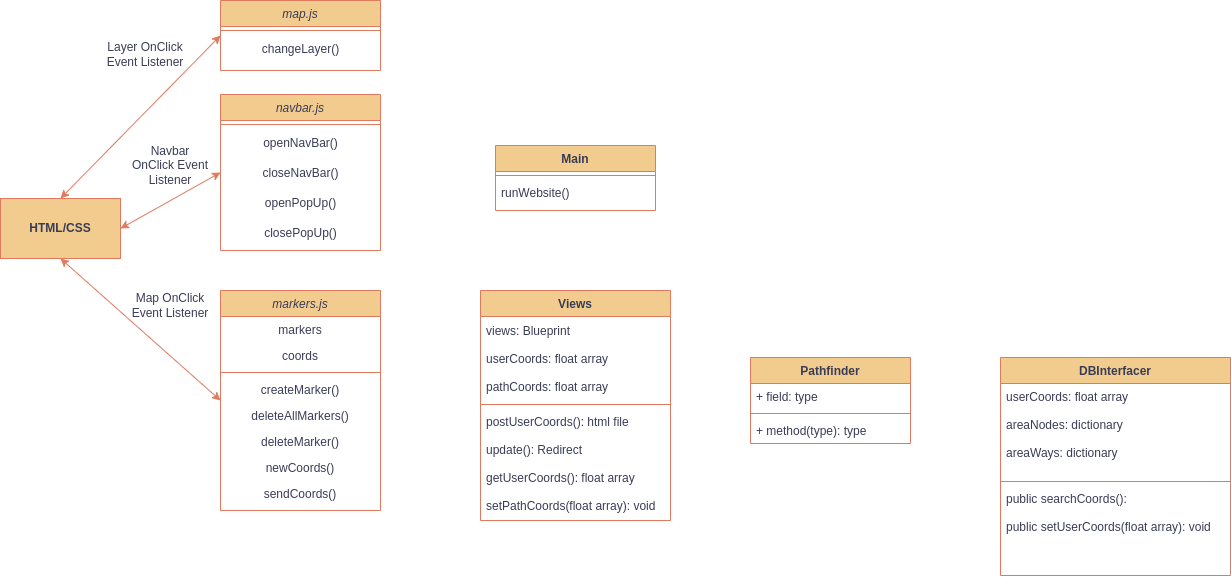

The diagram above was exported from draw.io. Its source (the exported page's mxGraphModel, read from the mxfile embedded in the PNG):
<mxGraphModel dx="1264" dy="843" grid="1" gridSize="10" guides="1" tooltips="1" connect="1" arrows="1" fold="1" page="1" pageScale="1" pageWidth="827" pageHeight="1169" math="0" shadow="0">
  <root>
    <mxCell id="WIyWlLk6GJQsqaUBKTNV-0" />
    <mxCell id="WIyWlLk6GJQsqaUBKTNV-1" parent="WIyWlLk6GJQsqaUBKTNV-0" />
    <mxCell id="zkfFHV4jXpPFQw0GAbJ--6" value="map.js" style="swimlane;fontStyle=2;align=center;verticalAlign=top;childLayout=stackLayout;horizontal=1;startSize=26;horizontalStack=0;resizeParent=1;resizeLast=0;collapsible=1;marginBottom=0;rounded=0;shadow=0;strokeWidth=1;labelBackgroundColor=none;fillColor=#F2CC8F;strokeColor=#E07A5F;fontColor=#393C56;" parent="WIyWlLk6GJQsqaUBKTNV-1" vertex="1">
      <mxGeometry x="90" width="160" height="70" as="geometry">
        <mxRectangle x="90" width="160" height="26" as="alternateBounds" />
      </mxGeometry>
    </mxCell>
    <mxCell id="zkfFHV4jXpPFQw0GAbJ--9" value="" style="line;html=1;strokeWidth=1;align=left;verticalAlign=middle;spacingTop=-1;spacingLeft=3;spacingRight=3;rotatable=0;labelPosition=right;points=[];portConstraint=eastwest;labelBackgroundColor=none;fillColor=#F2CC8F;strokeColor=#E07A5F;fontColor=#393C56;" parent="zkfFHV4jXpPFQw0GAbJ--6" vertex="1">
      <mxGeometry y="26" width="160" height="8" as="geometry" />
    </mxCell>
    <mxCell id="Uwjyuwv-Hxhkksc5ES2F-1" value="changeLayer()" style="text;html=1;align=center;verticalAlign=middle;resizable=0;points=[];autosize=1;strokeColor=none;fillColor=none;labelBackgroundColor=none;fontColor=#393C56;" vertex="1" parent="zkfFHV4jXpPFQw0GAbJ--6">
      <mxGeometry y="34" width="160" height="30" as="geometry" />
    </mxCell>
    <mxCell id="zkfFHV4jXpPFQw0GAbJ--13" value="navbar.js" style="swimlane;fontStyle=2;align=center;verticalAlign=top;childLayout=stackLayout;horizontal=1;startSize=26;horizontalStack=0;resizeParent=1;resizeLast=0;collapsible=1;marginBottom=0;rounded=0;shadow=0;strokeWidth=1;labelBackgroundColor=none;fillColor=#F2CC8F;strokeColor=#E07A5F;fontColor=#393C56;" parent="WIyWlLk6GJQsqaUBKTNV-1" vertex="1">
      <mxGeometry x="90" y="94" width="160" height="156" as="geometry">
        <mxRectangle x="90" y="94" width="170" height="26" as="alternateBounds" />
      </mxGeometry>
    </mxCell>
    <mxCell id="zkfFHV4jXpPFQw0GAbJ--15" value="" style="line;html=1;strokeWidth=1;align=left;verticalAlign=middle;spacingTop=-1;spacingLeft=3;spacingRight=3;rotatable=0;labelPosition=right;points=[];portConstraint=eastwest;labelBackgroundColor=none;fillColor=#F2CC8F;strokeColor=#E07A5F;fontColor=#393C56;" parent="zkfFHV4jXpPFQw0GAbJ--13" vertex="1">
      <mxGeometry y="26" width="160" height="8" as="geometry" />
    </mxCell>
    <mxCell id="Uwjyuwv-Hxhkksc5ES2F-4" value="openNavBar()" style="text;html=1;align=center;verticalAlign=middle;resizable=0;points=[];autosize=1;strokeColor=none;fillColor=none;labelBackgroundColor=none;fontColor=#393C56;" vertex="1" parent="zkfFHV4jXpPFQw0GAbJ--13">
      <mxGeometry y="34" width="160" height="30" as="geometry" />
    </mxCell>
    <mxCell id="Uwjyuwv-Hxhkksc5ES2F-5" value="closeNavBar()" style="text;html=1;align=center;verticalAlign=middle;resizable=0;points=[];autosize=1;strokeColor=none;fillColor=none;labelBackgroundColor=none;fontColor=#393C56;" vertex="1" parent="zkfFHV4jXpPFQw0GAbJ--13">
      <mxGeometry y="64" width="160" height="30" as="geometry" />
    </mxCell>
    <mxCell id="Uwjyuwv-Hxhkksc5ES2F-6" value="openPopUp()" style="text;html=1;align=center;verticalAlign=middle;resizable=0;points=[];autosize=1;strokeColor=none;fillColor=none;labelBackgroundColor=none;fontColor=#393C56;" vertex="1" parent="zkfFHV4jXpPFQw0GAbJ--13">
      <mxGeometry y="94" width="160" height="30" as="geometry" />
    </mxCell>
    <mxCell id="Uwjyuwv-Hxhkksc5ES2F-7" value="closePopUp()" style="text;html=1;align=center;verticalAlign=middle;resizable=0;points=[];autosize=1;strokeColor=none;fillColor=none;labelBackgroundColor=none;fontColor=#393C56;" vertex="1" parent="zkfFHV4jXpPFQw0GAbJ--13">
      <mxGeometry y="124" width="160" height="30" as="geometry" />
    </mxCell>
    <mxCell id="zkfFHV4jXpPFQw0GAbJ--17" value="markers.js" style="swimlane;fontStyle=2;align=center;verticalAlign=top;childLayout=stackLayout;horizontal=1;startSize=26;horizontalStack=0;resizeParent=1;resizeLast=0;collapsible=1;marginBottom=0;rounded=0;shadow=0;strokeWidth=1;labelBackgroundColor=none;fillColor=#F2CC8F;strokeColor=#E07A5F;fontColor=#393C56;" parent="WIyWlLk6GJQsqaUBKTNV-1" vertex="1">
      <mxGeometry x="90" y="290" width="160" height="220" as="geometry">
        <mxRectangle x="90" y="290" width="160" height="26" as="alternateBounds" />
      </mxGeometry>
    </mxCell>
    <mxCell id="zkfFHV4jXpPFQw0GAbJ--21" value="markers" style="text;align=center;verticalAlign=top;spacingLeft=4;spacingRight=4;overflow=hidden;rotatable=0;points=[[0,0.5],[1,0.5]];portConstraint=eastwest;rounded=0;shadow=0;html=0;labelBackgroundColor=none;fontColor=#393C56;" parent="zkfFHV4jXpPFQw0GAbJ--17" vertex="1">
      <mxGeometry y="26" width="160" height="26" as="geometry" />
    </mxCell>
    <mxCell id="zkfFHV4jXpPFQw0GAbJ--22" value="coords" style="text;align=center;verticalAlign=top;spacingLeft=4;spacingRight=4;overflow=hidden;rotatable=0;points=[[0,0.5],[1,0.5]];portConstraint=eastwest;rounded=0;shadow=0;html=0;labelBackgroundColor=none;fontColor=#393C56;" parent="zkfFHV4jXpPFQw0GAbJ--17" vertex="1">
      <mxGeometry y="52" width="160" height="26" as="geometry" />
    </mxCell>
    <mxCell id="zkfFHV4jXpPFQw0GAbJ--23" value="" style="line;html=1;strokeWidth=1;align=left;verticalAlign=middle;spacingTop=-1;spacingLeft=3;spacingRight=3;rotatable=0;labelPosition=right;points=[];portConstraint=eastwest;labelBackgroundColor=none;fillColor=#F2CC8F;strokeColor=#E07A5F;fontColor=#393C56;" parent="zkfFHV4jXpPFQw0GAbJ--17" vertex="1">
      <mxGeometry y="78" width="160" height="8" as="geometry" />
    </mxCell>
    <mxCell id="zkfFHV4jXpPFQw0GAbJ--24" value="createMarker()" style="text;align=center;verticalAlign=top;spacingLeft=4;spacingRight=4;overflow=hidden;rotatable=0;points=[[0,0.5],[1,0.5]];portConstraint=eastwest;labelBackgroundColor=none;fontColor=#393C56;" parent="zkfFHV4jXpPFQw0GAbJ--17" vertex="1">
      <mxGeometry y="86" width="160" height="26" as="geometry" />
    </mxCell>
    <mxCell id="zkfFHV4jXpPFQw0GAbJ--25" value="deleteAllMarkers()" style="text;align=center;verticalAlign=top;spacingLeft=4;spacingRight=4;overflow=hidden;rotatable=0;points=[[0,0.5],[1,0.5]];portConstraint=eastwest;labelBackgroundColor=none;fontColor=#393C56;" parent="zkfFHV4jXpPFQw0GAbJ--17" vertex="1">
      <mxGeometry y="112" width="160" height="26" as="geometry" />
    </mxCell>
    <mxCell id="Uwjyuwv-Hxhkksc5ES2F-10" value="deleteMarker()" style="text;align=center;verticalAlign=top;spacingLeft=4;spacingRight=4;overflow=hidden;rotatable=0;points=[[0,0.5],[1,0.5]];portConstraint=eastwest;labelBackgroundColor=none;fontColor=#393C56;" vertex="1" parent="zkfFHV4jXpPFQw0GAbJ--17">
      <mxGeometry y="138" width="160" height="26" as="geometry" />
    </mxCell>
    <mxCell id="Uwjyuwv-Hxhkksc5ES2F-11" value="newCoords()" style="text;align=center;verticalAlign=top;spacingLeft=4;spacingRight=4;overflow=hidden;rotatable=0;points=[[0,0.5],[1,0.5]];portConstraint=eastwest;labelBackgroundColor=none;fontColor=#393C56;" vertex="1" parent="zkfFHV4jXpPFQw0GAbJ--17">
      <mxGeometry y="164" width="160" height="26" as="geometry" />
    </mxCell>
    <mxCell id="Uwjyuwv-Hxhkksc5ES2F-13" value="sendCoords()" style="text;align=center;verticalAlign=top;spacingLeft=4;spacingRight=4;overflow=hidden;rotatable=0;points=[[0,0.5],[1,0.5]];portConstraint=eastwest;labelBackgroundColor=none;fontColor=#393C56;" vertex="1" parent="zkfFHV4jXpPFQw0GAbJ--17">
      <mxGeometry y="190" width="160" height="26" as="geometry" />
    </mxCell>
    <mxCell id="Uwjyuwv-Hxhkksc5ES2F-0" value="&lt;b&gt;HTML/CSS&lt;/b&gt;" style="rounded=0;whiteSpace=wrap;html=1;labelBackgroundColor=none;fillColor=#F2CC8F;strokeColor=#E07A5F;fontColor=#393C56;" vertex="1" parent="WIyWlLk6GJQsqaUBKTNV-1">
      <mxGeometry x="-130" y="198" width="120" height="60" as="geometry" />
    </mxCell>
    <mxCell id="Uwjyuwv-Hxhkksc5ES2F-2" value="" style="endArrow=classic;startArrow=classic;html=1;rounded=0;exitX=0.5;exitY=0;exitDx=0;exitDy=0;entryX=0;entryY=0.5;entryDx=0;entryDy=0;labelBackgroundColor=none;strokeColor=#E07A5F;fontColor=default;" edge="1" parent="WIyWlLk6GJQsqaUBKTNV-1" source="Uwjyuwv-Hxhkksc5ES2F-0" target="zkfFHV4jXpPFQw0GAbJ--6">
      <mxGeometry width="50" height="50" relative="1" as="geometry">
        <mxPoint x="390" y="200" as="sourcePoint" />
        <mxPoint x="90" y="40" as="targetPoint" />
        <Array as="points" />
      </mxGeometry>
    </mxCell>
    <mxCell id="Uwjyuwv-Hxhkksc5ES2F-9" value="" style="endArrow=classic;startArrow=classic;html=1;rounded=0;exitX=1;exitY=0.5;exitDx=0;exitDy=0;entryX=0;entryY=0.5;entryDx=0;entryDy=0;labelBackgroundColor=none;strokeColor=#E07A5F;fontColor=default;" edge="1" parent="WIyWlLk6GJQsqaUBKTNV-1" source="Uwjyuwv-Hxhkksc5ES2F-0" target="zkfFHV4jXpPFQw0GAbJ--13">
      <mxGeometry width="50" height="50" relative="1" as="geometry">
        <mxPoint x="390" y="200" as="sourcePoint" />
        <mxPoint x="40" y="140" as="targetPoint" />
      </mxGeometry>
    </mxCell>
    <mxCell id="Uwjyuwv-Hxhkksc5ES2F-12" value="" style="endArrow=classic;startArrow=classic;html=1;rounded=0;exitX=0.5;exitY=1;exitDx=0;exitDy=0;entryX=0;entryY=0.5;entryDx=0;entryDy=0;labelBackgroundColor=none;strokeColor=#E07A5F;fontColor=default;" edge="1" parent="WIyWlLk6GJQsqaUBKTNV-1" source="Uwjyuwv-Hxhkksc5ES2F-0" target="zkfFHV4jXpPFQw0GAbJ--17">
      <mxGeometry width="50" height="50" relative="1" as="geometry">
        <mxPoint x="40" y="350" as="sourcePoint" />
        <mxPoint x="40" y="320" as="targetPoint" />
      </mxGeometry>
    </mxCell>
    <mxCell id="Uwjyuwv-Hxhkksc5ES2F-14" value="Main" style="swimlane;fontStyle=1;align=center;verticalAlign=top;childLayout=stackLayout;horizontal=1;startSize=26;horizontalStack=0;resizeParent=1;resizeLast=0;collapsible=1;marginBottom=0;rounded=0;shadow=0;strokeWidth=1;labelBackgroundColor=none;fillColor=#F2CC8F;strokeColor=#E07A5F;fontColor=#393C56;" vertex="1" parent="WIyWlLk6GJQsqaUBKTNV-1">
      <mxGeometry x="365" y="145" width="160" height="65" as="geometry">
        <mxRectangle x="90" y="290" width="160" height="26" as="alternateBounds" />
      </mxGeometry>
    </mxCell>
    <mxCell id="Uwjyuwv-Hxhkksc5ES2F-17" value="" style="line;html=1;strokeWidth=1;align=left;verticalAlign=middle;spacingTop=-1;spacingLeft=3;spacingRight=3;rotatable=0;labelPosition=right;points=[];portConstraint=eastwest;labelBackgroundColor=none;fillColor=#F2CC8F;strokeColor=#E07A5F;fontColor=#393C56;" vertex="1" parent="Uwjyuwv-Hxhkksc5ES2F-14">
      <mxGeometry y="26" width="160" height="8" as="geometry" />
    </mxCell>
    <mxCell id="Uwjyuwv-Hxhkksc5ES2F-18" value="runWebsite()" style="text;align=left;verticalAlign=top;spacingLeft=4;spacingRight=4;overflow=hidden;rotatable=0;points=[[0,0.5],[1,0.5]];portConstraint=eastwest;labelBackgroundColor=none;fontColor=#393C56;" vertex="1" parent="Uwjyuwv-Hxhkksc5ES2F-14">
      <mxGeometry y="34" width="160" height="26" as="geometry" />
    </mxCell>
    <mxCell id="Uwjyuwv-Hxhkksc5ES2F-23" value="&lt;span style=&quot;font-weight: normal;&quot;&gt;Layer OnClick Event Listener&lt;/span&gt;" style="text;html=1;strokeColor=none;fillColor=none;align=center;verticalAlign=middle;whiteSpace=wrap;rounded=0;fontColor=#393C56;fontStyle=1;labelBackgroundColor=none;" vertex="1" parent="WIyWlLk6GJQsqaUBKTNV-1">
      <mxGeometry x="-30" y="14" width="90" height="80" as="geometry" />
    </mxCell>
    <mxCell id="Uwjyuwv-Hxhkksc5ES2F-24" value="Navbar&lt;br&gt;OnClick Event Listener" style="text;html=1;strokeColor=none;fillColor=none;align=center;verticalAlign=middle;whiteSpace=wrap;rounded=0;fontColor=#393C56;labelBackgroundColor=none;" vertex="1" parent="WIyWlLk6GJQsqaUBKTNV-1">
      <mxGeometry x="-10" y="120" width="100" height="90" as="geometry" />
    </mxCell>
    <mxCell id="Uwjyuwv-Hxhkksc5ES2F-25" value="Map OnClick Event Listener" style="text;html=1;strokeColor=none;fillColor=none;align=center;verticalAlign=middle;whiteSpace=wrap;rounded=0;fontColor=#393C56;labelBackgroundColor=none;" vertex="1" parent="WIyWlLk6GJQsqaUBKTNV-1">
      <mxGeometry x="-10" y="270" width="100" height="70" as="geometry" />
    </mxCell>
    <mxCell id="Uwjyuwv-Hxhkksc5ES2F-26" value="Views" style="swimlane;fontStyle=1;align=center;verticalAlign=top;childLayout=stackLayout;horizontal=1;startSize=26;horizontalStack=0;resizeParent=1;resizeParentMax=0;resizeLast=0;collapsible=1;marginBottom=0;strokeColor=#E07A5F;fontColor=#393C56;fillColor=#F2CC8F;" vertex="1" parent="WIyWlLk6GJQsqaUBKTNV-1">
      <mxGeometry x="350" y="290" width="190" height="230" as="geometry" />
    </mxCell>
    <mxCell id="Uwjyuwv-Hxhkksc5ES2F-27" value="views: Blueprint&#10;&#10;userCoords: float array&#10;&#10;pathCoords: float array" style="text;strokeColor=none;fillColor=none;align=left;verticalAlign=middle;spacingLeft=4;spacingRight=4;overflow=hidden;rotatable=0;points=[[0,0.5],[1,0.5]];portConstraint=eastwest;fontColor=#393C56;" vertex="1" parent="Uwjyuwv-Hxhkksc5ES2F-26">
      <mxGeometry y="26" width="190" height="84" as="geometry" />
    </mxCell>
    <mxCell id="Uwjyuwv-Hxhkksc5ES2F-28" value="" style="line;strokeWidth=1;fillColor=none;align=left;verticalAlign=middle;spacingTop=-1;spacingLeft=3;spacingRight=3;rotatable=0;labelPosition=right;points=[];portConstraint=eastwest;strokeColor=inherit;fontColor=#393C56;" vertex="1" parent="Uwjyuwv-Hxhkksc5ES2F-26">
      <mxGeometry y="110" width="190" height="8" as="geometry" />
    </mxCell>
    <mxCell id="Uwjyuwv-Hxhkksc5ES2F-29" value="postUserCoords(): html file&#10;&#10;update(): Redirect&#10;&#10;getUserCoords(): float array&#10;&#10;setPathCoords(float array): void&#10;&#10;" style="text;strokeColor=none;fillColor=none;align=left;verticalAlign=top;spacingLeft=4;spacingRight=4;overflow=hidden;rotatable=0;points=[[0,0.5],[1,0.5]];portConstraint=eastwest;fontColor=#393C56;" vertex="1" parent="Uwjyuwv-Hxhkksc5ES2F-26">
      <mxGeometry y="118" width="190" height="112" as="geometry" />
    </mxCell>
    <mxCell id="Uwjyuwv-Hxhkksc5ES2F-30" value="Pathfinder" style="swimlane;fontStyle=1;align=center;verticalAlign=top;childLayout=stackLayout;horizontal=1;startSize=26;horizontalStack=0;resizeParent=1;resizeParentMax=0;resizeLast=0;collapsible=1;marginBottom=0;strokeColor=#E07A5F;fontColor=#393C56;fillColor=#F2CC8F;" vertex="1" parent="WIyWlLk6GJQsqaUBKTNV-1">
      <mxGeometry x="620" y="357" width="160" height="86" as="geometry" />
    </mxCell>
    <mxCell id="Uwjyuwv-Hxhkksc5ES2F-31" value="+ field: type" style="text;strokeColor=none;fillColor=none;align=left;verticalAlign=top;spacingLeft=4;spacingRight=4;overflow=hidden;rotatable=0;points=[[0,0.5],[1,0.5]];portConstraint=eastwest;fontColor=#393C56;" vertex="1" parent="Uwjyuwv-Hxhkksc5ES2F-30">
      <mxGeometry y="26" width="160" height="26" as="geometry" />
    </mxCell>
    <mxCell id="Uwjyuwv-Hxhkksc5ES2F-32" value="" style="line;strokeWidth=1;fillColor=none;align=left;verticalAlign=middle;spacingTop=-1;spacingLeft=3;spacingRight=3;rotatable=0;labelPosition=right;points=[];portConstraint=eastwest;strokeColor=inherit;fontColor=#393C56;" vertex="1" parent="Uwjyuwv-Hxhkksc5ES2F-30">
      <mxGeometry y="52" width="160" height="8" as="geometry" />
    </mxCell>
    <mxCell id="Uwjyuwv-Hxhkksc5ES2F-33" value="+ method(type): type" style="text;strokeColor=none;fillColor=none;align=left;verticalAlign=top;spacingLeft=4;spacingRight=4;overflow=hidden;rotatable=0;points=[[0,0.5],[1,0.5]];portConstraint=eastwest;fontColor=#393C56;" vertex="1" parent="Uwjyuwv-Hxhkksc5ES2F-30">
      <mxGeometry y="60" width="160" height="26" as="geometry" />
    </mxCell>
    <mxCell id="Uwjyuwv-Hxhkksc5ES2F-34" value="DBInterfacer" style="swimlane;fontStyle=1;align=center;verticalAlign=top;childLayout=stackLayout;horizontal=1;startSize=26;horizontalStack=0;resizeParent=1;resizeParentMax=0;resizeLast=0;collapsible=1;marginBottom=0;strokeColor=#E07A5F;fontColor=#393C56;fillColor=#F2CC8F;" vertex="1" parent="WIyWlLk6GJQsqaUBKTNV-1">
      <mxGeometry x="870" y="357" width="230" height="218" as="geometry" />
    </mxCell>
    <mxCell id="Uwjyuwv-Hxhkksc5ES2F-35" value="userCoords: float array&#10;&#10;areaNodes: dictionary&#10;&#10;areaWays: dictionary" style="text;strokeColor=none;fillColor=none;align=left;verticalAlign=top;spacingLeft=4;spacingRight=4;overflow=hidden;rotatable=0;points=[[0,0.5],[1,0.5]];portConstraint=eastwest;fontColor=#393C56;" vertex="1" parent="Uwjyuwv-Hxhkksc5ES2F-34">
      <mxGeometry y="26" width="230" height="94" as="geometry" />
    </mxCell>
    <mxCell id="Uwjyuwv-Hxhkksc5ES2F-36" value="" style="line;strokeWidth=1;fillColor=none;align=left;verticalAlign=middle;spacingTop=-1;spacingLeft=3;spacingRight=3;rotatable=0;labelPosition=right;points=[];portConstraint=eastwest;strokeColor=inherit;fontColor=#393C56;" vertex="1" parent="Uwjyuwv-Hxhkksc5ES2F-34">
      <mxGeometry y="120" width="230" height="8" as="geometry" />
    </mxCell>
    <mxCell id="Uwjyuwv-Hxhkksc5ES2F-37" value="public searchCoords(): &#10;&#10;public setUserCoords(float array): void " style="text;strokeColor=none;fillColor=none;align=left;verticalAlign=top;spacingLeft=4;spacingRight=4;overflow=hidden;rotatable=0;points=[[0,0.5],[1,0.5]];portConstraint=eastwest;fontColor=#393C56;" vertex="1" parent="Uwjyuwv-Hxhkksc5ES2F-34">
      <mxGeometry y="128" width="230" height="90" as="geometry" />
    </mxCell>
  </root>
</mxGraphModel>